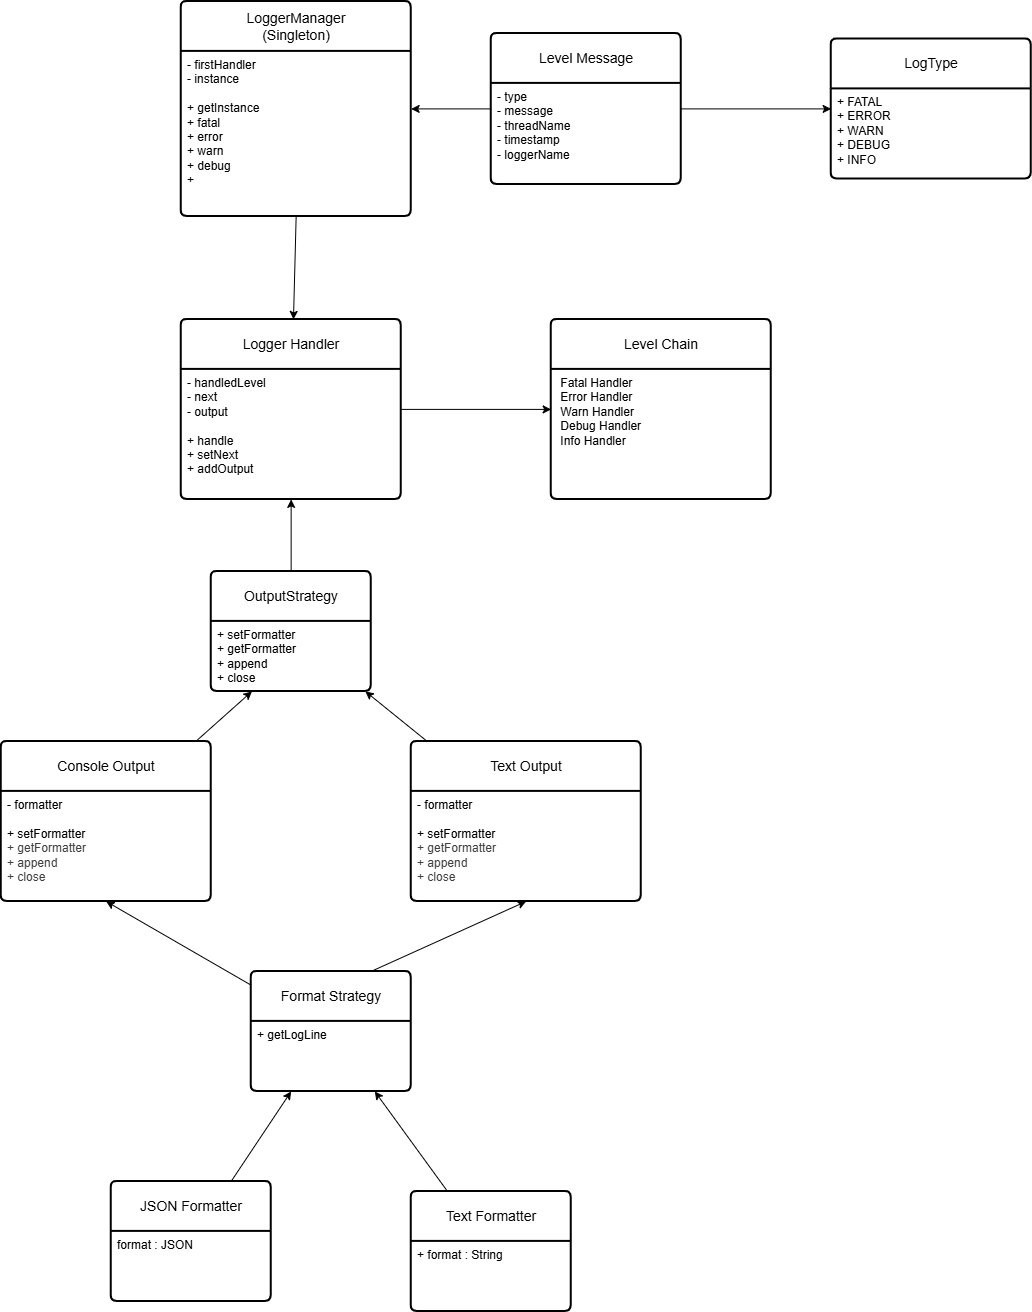

The diagram above was exported from draw.io. Its source (the exported page's mxGraphModel, read from the mxfile embedded in the PNG):
<mxGraphModel dx="1025" dy="1405" grid="1" gridSize="10" guides="1" tooltips="1" connect="1" arrows="1" fold="1" page="1" pageScale="1" pageWidth="850" pageHeight="1100" background="light-dark(#ffffff, #121212)" math="0" shadow="0">
  <root>
    <mxCell id="0" />
    <mxCell id="1" parent="0" />
    <mxCell id="FMXYNumedcdXywVSs4cO-31" edge="1" parent="1" source="FMXYNumedcdXywVSs4cO-49" style="edgeStyle=none;html=1;exitX=0.5;exitY=1;exitDx=0;exitDy=0;startArrow=classic;startFill=1;endArrow=none;endFill=0;" target="FMXYNumedcdXywVSs4cO-32">
      <mxGeometry relative="1" as="geometry">
        <mxPoint x="430.47058823529414" y="660" as="targetPoint" />
      </mxGeometry>
    </mxCell>
    <mxCell id="FMXYNumedcdXywVSs4cO-1" parent="1" style="swimlane;childLayout=stackLayout;horizontal=1;startSize=50;horizontalStack=0;rounded=1;fontSize=14;fontStyle=0;strokeWidth=2;resizeParent=0;resizeLast=1;shadow=0;dashed=0;align=center;arcSize=4;whiteSpace=wrap;html=1;" value="LoggerManager&lt;div&gt;(Singleton)&lt;/div&gt;" vertex="1">
      <mxGeometry height="215" width="230" x="320" y="390" as="geometry" />
    </mxCell>
    <mxCell id="FMXYNumedcdXywVSs4cO-2" parent="FMXYNumedcdXywVSs4cO-1" style="align=left;strokeColor=none;fillColor=none;spacingLeft=4;spacingRight=4;fontSize=12;verticalAlign=top;rotatable=0;part=1;html=1;whiteSpace=wrap;" value="&lt;div&gt;- firstHandler&amp;nbsp;&lt;/div&gt;&lt;div&gt;- instance&lt;/div&gt;&lt;div&gt;&lt;br&gt;&lt;/div&gt;&lt;div&gt;+ getInstance&lt;/div&gt;&lt;div&gt;+ fatal&lt;/div&gt;&lt;div&gt;+ error&lt;/div&gt;&lt;div&gt;+ warn&lt;/div&gt;&lt;div&gt;+ debug&lt;/div&gt;&lt;div&gt;+&amp;nbsp;&lt;/div&gt;" vertex="1">
      <mxGeometry height="165" width="230" y="50" as="geometry" />
    </mxCell>
    <mxCell id="FMXYNumedcdXywVSs4cO-21" edge="1" parent="1" source="FMXYNumedcdXywVSs4cO-10" style="edgeStyle=none;html=1;entryX=0;entryY=0.5;entryDx=0;entryDy=0;" target="FMXYNumedcdXywVSs4cO-43">
      <mxGeometry relative="1" as="geometry">
        <mxPoint x="840" y="1000" as="targetPoint" />
      </mxGeometry>
    </mxCell>
    <mxCell id="JeRcajHWamXu4l_WaIje-1" edge="1" parent="1" source="FMXYNumedcdXywVSs4cO-10" style="edgeStyle=none;html=1;entryX=1;entryY=0.5;entryDx=0;entryDy=0;" target="FMXYNumedcdXywVSs4cO-1">
      <mxGeometry relative="1" as="geometry">
        <mxPoint x="540" y="519.9999999999998" as="targetPoint" />
      </mxGeometry>
    </mxCell>
    <mxCell id="FMXYNumedcdXywVSs4cO-10" parent="1" style="swimlane;childLayout=stackLayout;horizontal=1;startSize=50;horizontalStack=0;rounded=1;fontSize=14;fontStyle=0;strokeWidth=2;resizeParent=0;resizeLast=1;shadow=0;dashed=0;align=center;arcSize=4;whiteSpace=wrap;html=1;" value="Level Message" vertex="1">
      <mxGeometry height="151" width="190" x="630" y="422" as="geometry" />
    </mxCell>
    <mxCell id="FMXYNumedcdXywVSs4cO-11" parent="FMXYNumedcdXywVSs4cO-10" style="align=left;strokeColor=none;fillColor=none;spacingLeft=4;spacingRight=4;fontSize=12;verticalAlign=top;rotatable=0;part=1;html=1;whiteSpace=wrap;" value="&lt;div&gt;- type&lt;/div&gt;&lt;div&gt;- message&lt;/div&gt;&lt;div&gt;- threadName&lt;/div&gt;&lt;div&gt;- timestamp&lt;/div&gt;&lt;div&gt;- loggerName&lt;/div&gt;" vertex="1">
      <mxGeometry height="101" width="190" y="50" as="geometry" />
    </mxCell>
    <mxCell id="FMXYNumedcdXywVSs4cO-24" edge="1" parent="1" source="FMXYNumedcdXywVSs4cO-22" style="edgeStyle=none;html=1;startArrow=classic;startFill=1;endArrow=none;endFill=0;" target="FMXYNumedcdXywVSs4cO-25">
      <mxGeometry relative="1" as="geometry">
        <mxPoint x="-140" y="220" as="targetPoint" />
      </mxGeometry>
    </mxCell>
    <mxCell id="FMXYNumedcdXywVSs4cO-27" edge="1" parent="1" source="FMXYNumedcdXywVSs4cO-22" style="edgeStyle=none;html=1;startArrow=classic;startFill=1;endArrow=none;endFill=0;" target="FMXYNumedcdXywVSs4cO-28">
      <mxGeometry relative="1" as="geometry">
        <mxPoint x="-80" y="410" as="targetPoint" />
      </mxGeometry>
    </mxCell>
    <mxCell id="FMXYNumedcdXywVSs4cO-52" edge="1" parent="1" source="FMXYNumedcdXywVSs4cO-22" style="edgeStyle=none;html=1;exitX=0.75;exitY=0;exitDx=0;exitDy=0;entryX=0.5;entryY=1;entryDx=0;entryDy=0;" target="FMXYNumedcdXywVSs4cO-39">
      <mxGeometry relative="1" as="geometry" />
    </mxCell>
    <mxCell id="FMXYNumedcdXywVSs4cO-22" parent="1" style="swimlane;childLayout=stackLayout;horizontal=1;startSize=50;horizontalStack=0;rounded=1;fontSize=14;fontStyle=0;strokeWidth=2;resizeParent=0;resizeLast=1;shadow=0;dashed=0;align=center;arcSize=4;whiteSpace=wrap;html=1;" value="Format Strategy" vertex="1">
      <mxGeometry height="120" width="160" x="390" y="1360" as="geometry" />
    </mxCell>
    <mxCell id="FMXYNumedcdXywVSs4cO-23" parent="FMXYNumedcdXywVSs4cO-22" style="align=left;strokeColor=none;fillColor=none;spacingLeft=4;spacingRight=4;fontSize=12;verticalAlign=top;rotatable=0;part=1;html=1;whiteSpace=wrap;" value="&lt;div&gt;+ getLogLine&lt;/div&gt;" vertex="1">
      <mxGeometry height="70" width="160" y="50" as="geometry" />
    </mxCell>
    <mxCell id="FMXYNumedcdXywVSs4cO-25" parent="1" style="swimlane;childLayout=stackLayout;horizontal=1;startSize=50;horizontalStack=0;rounded=1;fontSize=14;fontStyle=0;strokeWidth=2;resizeParent=0;resizeLast=1;shadow=0;dashed=0;align=center;arcSize=4;whiteSpace=wrap;html=1;" value="Text Formatter" vertex="1">
      <mxGeometry height="120" width="160" x="550" y="1580" as="geometry" />
    </mxCell>
    <mxCell id="FMXYNumedcdXywVSs4cO-26" parent="FMXYNumedcdXywVSs4cO-25" style="align=left;strokeColor=none;fillColor=none;spacingLeft=4;spacingRight=4;fontSize=12;verticalAlign=top;rotatable=0;part=1;html=1;whiteSpace=wrap;" value="+ format : String" vertex="1">
      <mxGeometry height="70" width="160" y="50" as="geometry" />
    </mxCell>
    <mxCell id="FMXYNumedcdXywVSs4cO-28" parent="1" style="swimlane;childLayout=stackLayout;horizontal=1;startSize=50;horizontalStack=0;rounded=1;fontSize=14;fontStyle=0;strokeWidth=2;resizeParent=0;resizeLast=1;shadow=0;dashed=0;align=center;arcSize=4;whiteSpace=wrap;html=1;" value="JSON Formatter" vertex="1">
      <mxGeometry height="120" width="160" x="250" y="1570" as="geometry" />
    </mxCell>
    <mxCell id="FMXYNumedcdXywVSs4cO-29" parent="FMXYNumedcdXywVSs4cO-28" style="align=left;strokeColor=none;fillColor=none;spacingLeft=4;spacingRight=4;fontSize=12;verticalAlign=top;rotatable=0;part=1;html=1;whiteSpace=wrap;" value="format : JSON" vertex="1">
      <mxGeometry height="70" width="160" y="50" as="geometry" />
    </mxCell>
    <mxCell id="FMXYNumedcdXywVSs4cO-30" edge="1" parent="1" source="FMXYNumedcdXywVSs4cO-22" style="edgeStyle=none;html=1;entryX=0.5;entryY=1;entryDx=0;entryDy=0;" target="FMXYNumedcdXywVSs4cO-35">
      <mxGeometry relative="1" as="geometry">
        <mxPoint x="220" y="810" as="targetPoint" />
      </mxGeometry>
    </mxCell>
    <mxCell id="FMXYNumedcdXywVSs4cO-37" edge="1" parent="1" source="FMXYNumedcdXywVSs4cO-32" style="edgeStyle=none;html=1;startArrow=classic;startFill=1;endArrow=none;endFill=0;" target="FMXYNumedcdXywVSs4cO-38">
      <mxGeometry relative="1" as="geometry">
        <mxPoint x="580" y="730" as="targetPoint" />
      </mxGeometry>
    </mxCell>
    <mxCell id="FMXYNumedcdXywVSs4cO-32" parent="1" style="swimlane;childLayout=stackLayout;horizontal=1;startSize=50;horizontalStack=0;rounded=1;fontSize=14;fontStyle=0;strokeWidth=2;resizeParent=0;resizeLast=1;shadow=0;dashed=0;align=center;arcSize=4;whiteSpace=wrap;html=1;" value="OutputStrategy" vertex="1">
      <mxGeometry height="120" width="160" x="350.0005882352941" y="960" as="geometry" />
    </mxCell>
    <mxCell id="FMXYNumedcdXywVSs4cO-33" parent="FMXYNumedcdXywVSs4cO-32" style="align=left;strokeColor=none;fillColor=none;spacingLeft=4;spacingRight=4;fontSize=12;verticalAlign=top;rotatable=0;part=1;html=1;whiteSpace=wrap;" value="+ setFormatter&lt;div&gt;+ getFormatter&lt;/div&gt;&lt;div&gt;+ append&lt;/div&gt;&lt;div&gt;+ close&lt;/div&gt;" vertex="1">
      <mxGeometry height="70" width="160" y="50" as="geometry" />
    </mxCell>
    <mxCell id="FMXYNumedcdXywVSs4cO-34" edge="1" parent="1" source="FMXYNumedcdXywVSs4cO-33" style="edgeStyle=none;html=1;startArrow=classic;startFill=1;endArrow=none;endFill=0;" target="FMXYNumedcdXywVSs4cO-35">
      <mxGeometry relative="1" as="geometry">
        <mxPoint x="270" y="760" as="targetPoint" />
      </mxGeometry>
    </mxCell>
    <mxCell id="FMXYNumedcdXywVSs4cO-35" parent="1" style="swimlane;childLayout=stackLayout;horizontal=1;startSize=50;horizontalStack=0;rounded=1;fontSize=14;fontStyle=0;strokeWidth=2;resizeParent=0;resizeLast=1;shadow=0;dashed=0;align=center;arcSize=4;whiteSpace=wrap;html=1;" value="Console Output" vertex="1">
      <mxGeometry height="160" width="210" x="140" y="1130" as="geometry" />
    </mxCell>
    <mxCell id="FMXYNumedcdXywVSs4cO-36" parent="FMXYNumedcdXywVSs4cO-35" style="align=left;strokeColor=none;fillColor=none;spacingLeft=4;spacingRight=4;fontSize=12;verticalAlign=top;rotatable=0;part=1;html=1;whiteSpace=wrap;" value="&lt;div&gt;&lt;span style=&quot;color: rgb(0, 0, 0);&quot;&gt;- formatter&lt;/span&gt;&lt;/div&gt;&lt;div&gt;&lt;span style=&quot;color: rgb(0, 0, 0);&quot;&gt;&lt;br&gt;&lt;/span&gt;&lt;/div&gt;&lt;span style=&quot;color: rgb(0, 0, 0);&quot;&gt;+ setFormatter&lt;/span&gt;&lt;div style=&quot;color: rgb(63, 63, 63); scrollbar-color: rgba(168, 169, 170, 0.52) rgb(18, 19, 20);&quot;&gt;+ getFormatter&lt;/div&gt;&lt;div style=&quot;color: rgb(63, 63, 63); scrollbar-color: rgba(168, 169, 170, 0.52) rgb(18, 19, 20);&quot;&gt;+ append&lt;/div&gt;&lt;div style=&quot;color: rgb(63, 63, 63); scrollbar-color: rgba(168, 169, 170, 0.52) rgb(18, 19, 20);&quot;&gt;+ close&lt;/div&gt;" vertex="1">
      <mxGeometry height="110" width="210" y="50" as="geometry" />
    </mxCell>
    <mxCell id="FMXYNumedcdXywVSs4cO-38" parent="1" style="swimlane;childLayout=stackLayout;horizontal=1;startSize=50;horizontalStack=0;rounded=1;fontSize=14;fontStyle=0;strokeWidth=2;resizeParent=0;resizeLast=1;shadow=0;dashed=0;align=center;arcSize=4;whiteSpace=wrap;html=1;" value="Text Output" vertex="1">
      <mxGeometry height="160" width="230" x="550" y="1130" as="geometry" />
    </mxCell>
    <mxCell id="FMXYNumedcdXywVSs4cO-39" parent="FMXYNumedcdXywVSs4cO-38" style="align=left;strokeColor=none;fillColor=none;spacingLeft=4;spacingRight=4;fontSize=12;verticalAlign=top;rotatable=0;part=1;html=1;whiteSpace=wrap;" value="&lt;div style=&quot;color: rgb(63, 63, 63); scrollbar-color: rgba(168, 169, 170, 0.52) rgb(18, 19, 20);&quot;&gt;&lt;span style=&quot;scrollbar-color: rgba(168, 169, 170, 0.52) rgb(18, 19, 20); color: rgb(0, 0, 0);&quot;&gt;- formatter&lt;/span&gt;&lt;/div&gt;&lt;div style=&quot;color: rgb(63, 63, 63); scrollbar-color: rgba(168, 169, 170, 0.52) rgb(18, 19, 20);&quot;&gt;&lt;span style=&quot;scrollbar-color: rgba(168, 169, 170, 0.52) rgb(18, 19, 20); color: rgb(0, 0, 0);&quot;&gt;&lt;br style=&quot;color: rgb(63, 63, 63); scrollbar-color: rgba(168, 169, 170, 0.52) rgb(18, 19, 20);&quot;&gt;&lt;/span&gt;&lt;/div&gt;&lt;span style=&quot;scrollbar-color: rgba(168, 169, 170, 0.52) rgb(18, 19, 20); color: rgb(0, 0, 0);&quot;&gt;+ setFormatter&lt;/span&gt;&lt;div style=&quot;scrollbar-color: rgba(168, 169, 170, 0.52) rgb(18, 19, 20); color: rgb(63, 63, 63);&quot;&gt;+ getFormatter&lt;/div&gt;&lt;div style=&quot;scrollbar-color: rgba(168, 169, 170, 0.52) rgb(18, 19, 20); color: rgb(63, 63, 63);&quot;&gt;+ append&lt;/div&gt;&lt;div style=&quot;scrollbar-color: rgba(168, 169, 170, 0.52) rgb(18, 19, 20); color: rgb(63, 63, 63);&quot;&gt;+ close&lt;/div&gt;" vertex="1">
      <mxGeometry height="110" width="230" y="50" as="geometry" />
    </mxCell>
    <mxCell id="FMXYNumedcdXywVSs4cO-43" parent="1" style="swimlane;childLayout=stackLayout;horizontal=1;startSize=50;horizontalStack=0;rounded=1;fontSize=14;fontStyle=0;strokeWidth=2;resizeParent=0;resizeLast=1;shadow=0;dashed=0;align=center;arcSize=4;whiteSpace=wrap;html=1;" value="LogType" vertex="1">
      <mxGeometry height="140" width="200" x="970" y="427.5" as="geometry" />
    </mxCell>
    <mxCell id="FMXYNumedcdXywVSs4cO-44" parent="FMXYNumedcdXywVSs4cO-43" style="align=left;strokeColor=none;fillColor=none;spacingLeft=4;spacingRight=4;fontSize=12;verticalAlign=top;rotatable=0;part=1;html=1;whiteSpace=wrap;" value="+ FATAL&lt;br&gt;+ ERROR&lt;br&gt;+ WARN&lt;br&gt;+ DEBUG&lt;br&gt;+ INFO" vertex="1">
      <mxGeometry height="90" width="200" y="50" as="geometry" />
    </mxCell>
    <mxCell id="FMXYNumedcdXywVSs4cO-51" edge="1" parent="1" source="FMXYNumedcdXywVSs4cO-1" style="edgeStyle=none;html=1;exitX=0.5;exitY=1;exitDx=0;exitDy=0;startArrow=none;startFill=0;endArrow=classic;endFill=1;" target="FMXYNumedcdXywVSs4cO-49" value="">
      <mxGeometry relative="1" as="geometry">
        <mxPoint x="430" y="605" as="sourcePoint" />
        <mxPoint x="437" y="760" as="targetPoint" />
      </mxGeometry>
    </mxCell>
    <mxCell id="JeRcajHWamXu4l_WaIje-6" edge="1" parent="1" source="FMXYNumedcdXywVSs4cO-49" style="edgeStyle=none;html=1;entryX=0;entryY=0.5;entryDx=0;entryDy=0;" target="JeRcajHWamXu4l_WaIje-4">
      <mxGeometry relative="1" as="geometry" />
    </mxCell>
    <mxCell id="FMXYNumedcdXywVSs4cO-49" parent="1" style="swimlane;childLayout=stackLayout;horizontal=1;startSize=50;horizontalStack=0;rounded=1;fontSize=14;fontStyle=0;strokeWidth=2;resizeParent=0;resizeLast=1;shadow=0;dashed=0;align=center;arcSize=4;whiteSpace=wrap;html=1;" value="Logger Handler" vertex="1">
      <mxGeometry height="180" width="220" x="320" y="708" as="geometry" />
    </mxCell>
    <mxCell id="FMXYNumedcdXywVSs4cO-50" parent="FMXYNumedcdXywVSs4cO-49" style="align=left;strokeColor=none;fillColor=none;spacingLeft=4;spacingRight=4;fontSize=12;verticalAlign=top;rotatable=0;part=1;html=1;whiteSpace=wrap;" value="&lt;div&gt;- handledLevel&lt;/div&gt;&lt;div&gt;- next&lt;/div&gt;&lt;div&gt;- output&amp;nbsp;&lt;/div&gt;&lt;div&gt;&lt;br&gt;&lt;/div&gt;&lt;div&gt;+ handle&lt;/div&gt;&lt;div&gt;+ setNext&lt;/div&gt;&lt;div&gt;+ addOutput&lt;/div&gt;" vertex="1">
      <mxGeometry height="130" width="220" y="50" as="geometry" />
    </mxCell>
    <mxCell id="JeRcajHWamXu4l_WaIje-4" parent="1" style="swimlane;childLayout=stackLayout;horizontal=1;startSize=50;horizontalStack=0;rounded=1;fontSize=14;fontStyle=0;strokeWidth=2;resizeParent=0;resizeLast=1;shadow=0;dashed=0;align=center;arcSize=4;whiteSpace=wrap;html=1;" value="Level Chain" vertex="1">
      <mxGeometry height="180" width="220" x="690" y="708" as="geometry" />
    </mxCell>
    <mxCell id="JeRcajHWamXu4l_WaIje-5" parent="JeRcajHWamXu4l_WaIje-4" style="align=left;strokeColor=none;fillColor=none;spacingLeft=4;spacingRight=4;fontSize=12;verticalAlign=top;rotatable=0;part=1;html=1;whiteSpace=wrap;" value="&amp;nbsp;Fatal Handler&lt;div&gt;&amp;nbsp;Error Handler&lt;/div&gt;&lt;div&gt;&amp;nbsp;Warn Handler&lt;/div&gt;&lt;div&gt;&amp;nbsp;Debug Handler&lt;/div&gt;&lt;div&gt;&amp;nbsp;Info Handler&lt;/div&gt;" vertex="1">
      <mxGeometry height="130" width="220" y="50" as="geometry" />
    </mxCell>
  </root>
</mxGraphModel>